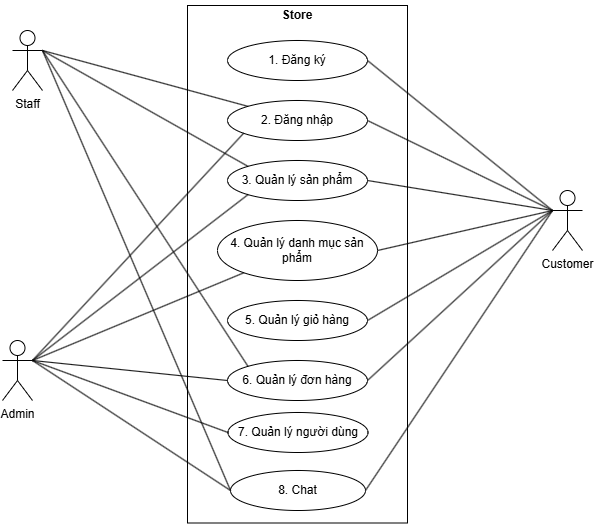

The diagram above was exported from draw.io. Its source (the exported page's mxGraphModel, read from the mxfile embedded in the PNG):
<mxGraphModel dx="1075" dy="435" grid="1" gridSize="10" guides="1" tooltips="1" connect="1" arrows="1" fold="1" page="1" pageScale="1" pageWidth="850" pageHeight="1100" math="0" shadow="0">
  <root>
    <mxCell id="0" />
    <mxCell id="1" parent="0" />
    <mxCell id="1ZgY6nHpVaPHWqR2pvH5-6" value="" style="rounded=0;whiteSpace=wrap;html=1;rotation=90;" parent="1" vertex="1">
      <mxGeometry x="166.25" y="163.75" width="517.5" height="220" as="geometry" />
    </mxCell>
    <mxCell id="1ZgY6nHpVaPHWqR2pvH5-1" value="Staff" style="shape=umlActor;verticalLabelPosition=bottom;verticalAlign=top;html=1;outlineConnect=0;" parent="1" vertex="1">
      <mxGeometry x="140" y="40" width="30" height="60" as="geometry" />
    </mxCell>
    <mxCell id="1ZgY6nHpVaPHWqR2pvH5-2" value="Admin" style="shape=umlActor;verticalLabelPosition=bottom;verticalAlign=top;html=1;outlineConnect=0;" parent="1" vertex="1">
      <mxGeometry x="130" y="350" width="30" height="60" as="geometry" />
    </mxCell>
    <mxCell id="1ZgY6nHpVaPHWqR2pvH5-3" value="Customer" style="shape=umlActor;verticalLabelPosition=bottom;verticalAlign=top;html=1;outlineConnect=0;" parent="1" vertex="1">
      <mxGeometry x="680" y="200" width="30" height="60" as="geometry" />
    </mxCell>
    <mxCell id="1ZgY6nHpVaPHWqR2pvH5-5" value="1. Đăng ký" style="ellipse;whiteSpace=wrap;html=1;" parent="1" vertex="1">
      <mxGeometry x="355" y="50" width="140" height="40" as="geometry" />
    </mxCell>
    <mxCell id="1ZgY6nHpVaPHWqR2pvH5-7" value="&lt;b&gt;Store&lt;/b&gt;" style="text;html=1;align=center;verticalAlign=middle;whiteSpace=wrap;rounded=0;" parent="1" vertex="1">
      <mxGeometry x="395" y="10" width="60" height="30" as="geometry" />
    </mxCell>
    <mxCell id="1ZgY6nHpVaPHWqR2pvH5-9" value="2. Đăng nhập" style="ellipse;whiteSpace=wrap;html=1;" parent="1" vertex="1">
      <mxGeometry x="355" y="110" width="140" height="40" as="geometry" />
    </mxCell>
    <mxCell id="1ZgY6nHpVaPHWqR2pvH5-10" value="3. Quản lý sản phẩm" style="ellipse;whiteSpace=wrap;html=1;" parent="1" vertex="1">
      <mxGeometry x="355" y="170" width="140" height="40" as="geometry" />
    </mxCell>
    <mxCell id="1ZgY6nHpVaPHWqR2pvH5-11" value="5. Quản lý giỏ hàng" style="ellipse;whiteSpace=wrap;html=1;" parent="1" vertex="1">
      <mxGeometry x="355" y="310" width="140" height="40" as="geometry" />
    </mxCell>
    <mxCell id="1ZgY6nHpVaPHWqR2pvH5-12" value="6. Quản lý đơn hàng" style="ellipse;whiteSpace=wrap;html=1;" parent="1" vertex="1">
      <mxGeometry x="355" y="370" width="140" height="40" as="geometry" />
    </mxCell>
    <mxCell id="1ZgY6nHpVaPHWqR2pvH5-13" value="4. Quản lý danh mục sản phẩm" style="ellipse;whiteSpace=wrap;html=1;" parent="1" vertex="1">
      <mxGeometry x="345" y="230" width="160" height="60" as="geometry" />
    </mxCell>
    <mxCell id="1ZgY6nHpVaPHWqR2pvH5-14" value="7. Quản lý người dùng" style="ellipse;whiteSpace=wrap;html=1;" parent="1" vertex="1">
      <mxGeometry x="355.5" y="422" width="140" height="40" as="geometry" />
    </mxCell>
    <mxCell id="1ZgY6nHpVaPHWqR2pvH5-23" value="" style="endArrow=none;html=1;rounded=0;entryX=0;entryY=0;entryDx=0;entryDy=0;" parent="1" target="1ZgY6nHpVaPHWqR2pvH5-9" edge="1">
      <mxGeometry width="50" height="50" relative="1" as="geometry">
        <mxPoint x="170" y="60" as="sourcePoint" />
        <mxPoint x="230" y="170" as="targetPoint" />
      </mxGeometry>
    </mxCell>
    <mxCell id="1ZgY6nHpVaPHWqR2pvH5-24" value="" style="endArrow=none;html=1;rounded=0;entryX=0;entryY=0;entryDx=0;entryDy=0;exitX=1;exitY=0.3333333333333333;exitDx=0;exitDy=0;exitPerimeter=0;" parent="1" source="1ZgY6nHpVaPHWqR2pvH5-1" target="1ZgY6nHpVaPHWqR2pvH5-10" edge="1">
      <mxGeometry width="50" height="50" relative="1" as="geometry">
        <mxPoint x="180" y="80" as="sourcePoint" />
        <mxPoint x="365" y="140" as="targetPoint" />
      </mxGeometry>
    </mxCell>
    <mxCell id="1ZgY6nHpVaPHWqR2pvH5-25" value="" style="endArrow=none;html=1;rounded=0;entryX=0;entryY=0;entryDx=0;entryDy=0;" parent="1" target="1ZgY6nHpVaPHWqR2pvH5-12" edge="1">
      <mxGeometry width="50" height="50" relative="1" as="geometry">
        <mxPoint x="170" y="60" as="sourcePoint" />
        <mxPoint x="365" y="200" as="targetPoint" />
      </mxGeometry>
    </mxCell>
    <mxCell id="1ZgY6nHpVaPHWqR2pvH5-26" value="" style="endArrow=none;html=1;rounded=0;entryX=0;entryY=0.5;entryDx=0;entryDy=0;" parent="1" target="1ZgY6nHpVaPHWqR2pvH5-12" edge="1">
      <mxGeometry width="50" height="50" relative="1" as="geometry">
        <mxPoint x="160" y="370" as="sourcePoint" />
        <mxPoint x="220" y="310" as="targetPoint" />
      </mxGeometry>
    </mxCell>
    <mxCell id="1ZgY6nHpVaPHWqR2pvH5-27" value="" style="endArrow=none;html=1;rounded=0;entryX=0.116;entryY=0.816;entryDx=0;entryDy=0;entryPerimeter=0;" parent="1" target="1ZgY6nHpVaPHWqR2pvH5-9" edge="1">
      <mxGeometry width="50" height="50" relative="1" as="geometry">
        <mxPoint x="160" y="370" as="sourcePoint" />
        <mxPoint x="365" y="400" as="targetPoint" />
      </mxGeometry>
    </mxCell>
    <mxCell id="1ZgY6nHpVaPHWqR2pvH5-28" value="" style="endArrow=none;html=1;rounded=0;entryX=0;entryY=1;entryDx=0;entryDy=0;" parent="1" target="1ZgY6nHpVaPHWqR2pvH5-10" edge="1">
      <mxGeometry width="50" height="50" relative="1" as="geometry">
        <mxPoint x="160" y="370" as="sourcePoint" />
        <mxPoint x="365" y="140" as="targetPoint" />
      </mxGeometry>
    </mxCell>
    <mxCell id="1ZgY6nHpVaPHWqR2pvH5-29" value="" style="endArrow=none;html=1;rounded=0;entryX=0;entryY=0.5;entryDx=0;entryDy=0;" parent="1" target="1ZgY6nHpVaPHWqR2pvH5-14" edge="1">
      <mxGeometry width="50" height="50" relative="1" as="geometry">
        <mxPoint x="160" y="370" as="sourcePoint" />
        <mxPoint x="365" y="400" as="targetPoint" />
      </mxGeometry>
    </mxCell>
    <mxCell id="1ZgY6nHpVaPHWqR2pvH5-30" value="" style="endArrow=none;html=1;rounded=0;" parent="1" target="1ZgY6nHpVaPHWqR2pvH5-13" edge="1">
      <mxGeometry width="50" height="50" relative="1" as="geometry">
        <mxPoint x="160" y="370" as="sourcePoint" />
        <mxPoint x="386" y="214" as="targetPoint" />
      </mxGeometry>
    </mxCell>
    <mxCell id="1ZgY6nHpVaPHWqR2pvH5-31" value="" style="endArrow=none;html=1;rounded=0;exitX=0;exitY=0.3333333333333333;exitDx=0;exitDy=0;exitPerimeter=0;entryX=1;entryY=0.5;entryDx=0;entryDy=0;" parent="1" source="1ZgY6nHpVaPHWqR2pvH5-3" target="1ZgY6nHpVaPHWqR2pvH5-5" edge="1">
      <mxGeometry width="50" height="50" relative="1" as="geometry">
        <mxPoint x="620" y="190" as="sourcePoint" />
        <mxPoint x="670" y="140" as="targetPoint" />
      </mxGeometry>
    </mxCell>
    <mxCell id="1ZgY6nHpVaPHWqR2pvH5-32" value="" style="endArrow=none;html=1;rounded=0;exitX=0;exitY=0.3333333333333333;exitDx=0;exitDy=0;exitPerimeter=0;entryX=1;entryY=0.5;entryDx=0;entryDy=0;" parent="1" source="1ZgY6nHpVaPHWqR2pvH5-3" target="1ZgY6nHpVaPHWqR2pvH5-9" edge="1">
      <mxGeometry width="50" height="50" relative="1" as="geometry">
        <mxPoint x="690" y="230" as="sourcePoint" />
        <mxPoint x="505" y="80" as="targetPoint" />
      </mxGeometry>
    </mxCell>
    <mxCell id="1ZgY6nHpVaPHWqR2pvH5-33" value="" style="endArrow=none;html=1;rounded=0;exitX=0;exitY=0.3333333333333333;exitDx=0;exitDy=0;exitPerimeter=0;entryX=1;entryY=0.5;entryDx=0;entryDy=0;" parent="1" source="1ZgY6nHpVaPHWqR2pvH5-3" target="1ZgY6nHpVaPHWqR2pvH5-10" edge="1">
      <mxGeometry width="50" height="50" relative="1" as="geometry">
        <mxPoint x="690" y="230" as="sourcePoint" />
        <mxPoint x="505" y="140" as="targetPoint" />
      </mxGeometry>
    </mxCell>
    <mxCell id="1ZgY6nHpVaPHWqR2pvH5-34" value="" style="endArrow=none;html=1;rounded=0;exitX=0;exitY=0.3333333333333333;exitDx=0;exitDy=0;exitPerimeter=0;entryX=1;entryY=0.5;entryDx=0;entryDy=0;" parent="1" source="1ZgY6nHpVaPHWqR2pvH5-3" target="1ZgY6nHpVaPHWqR2pvH5-13" edge="1">
      <mxGeometry width="50" height="50" relative="1" as="geometry">
        <mxPoint x="690" y="230" as="sourcePoint" />
        <mxPoint x="505" y="200" as="targetPoint" />
      </mxGeometry>
    </mxCell>
    <mxCell id="1ZgY6nHpVaPHWqR2pvH5-35" value="" style="endArrow=none;html=1;rounded=0;entryX=1;entryY=0.5;entryDx=0;entryDy=0;" parent="1" target="1ZgY6nHpVaPHWqR2pvH5-11" edge="1">
      <mxGeometry width="50" height="50" relative="1" as="geometry">
        <mxPoint x="680" y="220" as="sourcePoint" />
        <mxPoint x="515" y="270" as="targetPoint" />
      </mxGeometry>
    </mxCell>
    <mxCell id="1ZgY6nHpVaPHWqR2pvH5-36" value="" style="endArrow=none;html=1;rounded=0;entryX=1;entryY=0.5;entryDx=0;entryDy=0;exitX=0;exitY=0.3333333333333333;exitDx=0;exitDy=0;exitPerimeter=0;" parent="1" source="1ZgY6nHpVaPHWqR2pvH5-3" target="1ZgY6nHpVaPHWqR2pvH5-12" edge="1">
      <mxGeometry width="50" height="50" relative="1" as="geometry">
        <mxPoint x="690" y="230" as="sourcePoint" />
        <mxPoint x="505" y="340" as="targetPoint" />
      </mxGeometry>
    </mxCell>
    <mxCell id="dOYHmEo7m_-36cI3Vtv--1" value="8. Chat" style="ellipse;whiteSpace=wrap;html=1;" parent="1" vertex="1">
      <mxGeometry x="358" y="480" width="135" height="40" as="geometry" />
    </mxCell>
    <mxCell id="dOYHmEo7m_-36cI3Vtv--2" value="" style="endArrow=none;html=1;rounded=0;exitX=1;exitY=0.3333333333333333;exitDx=0;exitDy=0;exitPerimeter=0;entryX=0;entryY=0.5;entryDx=0;entryDy=0;" parent="1" source="1ZgY6nHpVaPHWqR2pvH5-2" target="dOYHmEo7m_-36cI3Vtv--1" edge="1">
      <mxGeometry width="50" height="50" relative="1" as="geometry">
        <mxPoint x="170" y="520" as="sourcePoint" />
        <mxPoint x="220" y="470" as="targetPoint" />
      </mxGeometry>
    </mxCell>
    <mxCell id="dOYHmEo7m_-36cI3Vtv--3" value="" style="endArrow=none;html=1;rounded=0;entryX=1;entryY=0.5;entryDx=0;entryDy=0;exitX=0;exitY=0.3333333333333333;exitDx=0;exitDy=0;exitPerimeter=0;" parent="1" source="1ZgY6nHpVaPHWqR2pvH5-3" target="dOYHmEo7m_-36cI3Vtv--1" edge="1">
      <mxGeometry width="50" height="50" relative="1" as="geometry">
        <mxPoint x="680" y="220" as="sourcePoint" />
        <mxPoint x="848" y="455" as="targetPoint" />
      </mxGeometry>
    </mxCell>
    <mxCell id="ZXhXaSd2qPGBMYo-Xlq8-1" value="" style="endArrow=none;html=1;rounded=0;exitX=1;exitY=0.3333333333333333;exitDx=0;exitDy=0;exitPerimeter=0;entryX=0;entryY=0.5;entryDx=0;entryDy=0;" edge="1" parent="1" source="1ZgY6nHpVaPHWqR2pvH5-1" target="dOYHmEo7m_-36cI3Vtv--1">
      <mxGeometry width="50" height="50" relative="1" as="geometry">
        <mxPoint x="170" y="250" as="sourcePoint" />
        <mxPoint x="220" y="200" as="targetPoint" />
      </mxGeometry>
    </mxCell>
  </root>
</mxGraphModel>